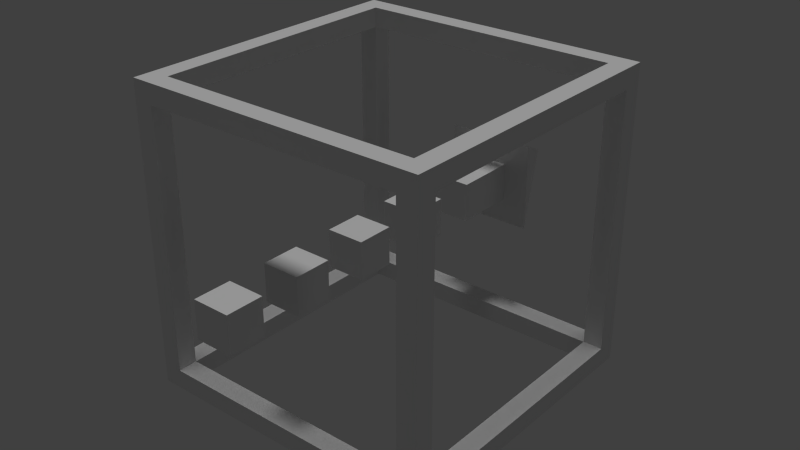 # Source: powerup_disappear.blend  (saved by Blender 2.75.0; exported with 4.5.12 LTS)
import bpy
from mathutils import Matrix  # noqa: F401  (used for matrix-valued properties, if any)

bpy.ops.wm.read_factory_settings(use_empty=True)
scene = bpy.context.scene
scene.name = 'Scene'

# ---- collections
col_collection_1 = bpy.data.collections.new('Collection 1'); scene.collection.children.link(col_collection_1)

# ---- world
world_world = bpy.data.worlds.new('World'); scene.world = world_world
world_world.color = (0.05088, 0.05088, 0.05088)
world_world.use_sun_shadow = False
world_world.sun_shadow_jitter_overblur = 0.0
world_world.cycles.sampling_method = 'MANUAL'
world_world.cycles.sample_map_resolution = 256

# ---- lights
light_sun = bpy.data.lights.new('Sun', 'SUN')
light_sun.transmission_factor = 0.0
light_sun.angle = 0.1993
light_sun.energy = 1.0
light_sun.shadow_buffer_clip_start = 0.5
light_sun.shadow_soft_size = 0.1
light_sun.shadow_cascade_max_distance = 1000.0
light_sun.cycles.use_multiple_importance_sampling = False

# ---- meshes
me_cube_010 = bpy.data.meshes.new('Cube.010')
me_cube_010.from_pydata([(-1.0, -1.0, -1.0), (-1.0, -1.0, 1.0), (-1.0, 1.0, -1.0), (-1.0, 1.0, 1.0), (1.0, -1.0, -1.0), (1.0, -1.0, 1.0), (1.0, 1.0, -1.0), (1.0, 1.0, 1.0)], [], [(1, 3, 2, 0), (3, 7, 6, 2), (7, 5, 4, 6), (5, 1, 0, 4), (0, 2, 6, 4), (5, 7, 3, 1)])
me_cube_010.use_remesh_preserve_volume = False
me_cube_010.use_remesh_preserve_attributes = False
me_cube_010.use_mirror_vertex_groups = False
me_cube_010.update()
me_cube_003 = bpy.data.meshes.new('Cube.003')
me_cube_003.from_pydata([(-1.0, -1.0, -1.0), (-1.0, -1.0, 1.0), (-1.0, 1.0, -1.0), (-1.0, 1.0, 1.0), (1.0, -1.0, -1.0), (1.0, -1.0, 1.0), (1.0, 1.0, -1.0), (1.0, 1.0, 1.0)], [], [(1, 3, 2, 0), (3, 7, 6, 2), (7, 5, 4, 6), (5, 1, 0, 4), (0, 2, 6, 4), (5, 7, 3, 1)])
me_cube_003.use_remesh_preserve_volume = False
me_cube_003.use_remesh_preserve_attributes = False
me_cube_003.use_mirror_vertex_groups = False
me_cube_003.update()
me_cube_002 = bpy.data.meshes.new('Cube.002')
me_cube_002.from_pydata([(-1.0, -1.0, -1.0), (-1.0, -1.0, 1.0), (-1.0, 1.0, -1.0), (-1.0, 1.0, 1.0), (1.0, -1.0, -1.0), (1.0, -1.0, 1.0), (1.0, 1.0, -1.0), (1.0, 1.0, 1.0)], [], [(1, 3, 2, 0), (3, 7, 6, 2), (7, 5, 4, 6), (5, 1, 0, 4), (0, 2, 6, 4), (5, 7, 3, 1)])
me_cube_002.use_remesh_preserve_volume = False
me_cube_002.use_remesh_preserve_attributes = False
me_cube_002.use_mirror_vertex_groups = False
me_cube_002.update()
me_cube_001 = bpy.data.meshes.new('Cube.001')
me_cube_001.from_pydata([(-1.0, -1.0, -1.0), (-1.0, -1.0, 1.0), (-1.0, 1.0, -1.0), (-1.0, 1.0, 1.0), (1.0, -1.0, -1.0), (1.0, -1.0, 1.0), (1.0, 1.0, -1.0), (1.0, 1.0, 1.0)], [], [(1, 3, 2, 0), (3, 7, 6, 2), (7, 5, 4, 6), (5, 1, 0, 4), (0, 2, 6, 4), (5, 7, 3, 1)])
me_cube_001.use_remesh_preserve_volume = False
me_cube_001.use_remesh_preserve_attributes = False
me_cube_001.use_mirror_vertex_groups = False
me_cube_001.update()
me_cube = bpy.data.meshes.new('Cube')
me_cube.from_pydata([(-1.0, -1.0, -1.0), (-1.0, -1.0, 1.0), (-1.0, -0.5802, -1.0), (-1.0, -0.5802, 1.0), (1.0, -1.0, -1.0), (1.0, -1.0, 1.0), (1.0, -0.5802, -1.0), (1.0, -0.5802, 1.0), (-2.324, -1.006, -2.324), (-2.324, -1.006, 2.324), (2.324, -1.006, 2.324), (2.324, -1.006, -2.324), (0.0, -1.596, 0.0), (-1.0, -0.5802, 1.0), (-1.0, -0.5802, -1.0), (1.0, -0.5802, 1.0), (1.0, -0.5802, -1.0)], [], [(1, 3, 2, 0), (6, 2, 14, 16), (7, 5, 4, 6), (5, 1, 9, 10), (0, 2, 6, 4), (5, 7, 3, 1), (4, 5, 10, 11), (1, 0, 8, 9), (0, 4, 11, 8), (10, 9, 12), (9, 8, 12), (8, 11, 12), (11, 10, 12), (13, 15, 16, 14), (3, 7, 15, 13), (2, 3, 13, 14), (7, 6, 16, 15)])
me_cube.use_remesh_preserve_volume = False
me_cube.use_remesh_preserve_attributes = False
me_cube.use_mirror_vertex_groups = False
me_cube.update()
me_cube_004 = bpy.data.meshes.new('Cube.004')
me_cube_004.from_pydata([(-1.0, -0.87, -0.87), (-1.0, -1.0, -1.0), (-1.0, -1.0, 1.0), (-1.0, 1.0, 1.0), (-1.0, 0.87, 0.87), (-1.0, -0.87, 0.87), (-1.0, 0.87, -0.87), (-1.0, 1.0, -1.0), (-0.87, -1.0, -0.87), (1.0, -1.0, -1.0), (1.0, -1.0, 1.0), (0.87, -1.0, 0.87), (0.87, -1.0, -0.87), (-0.87, -1.0, 0.87), (-0.87, -0.87, 1.0), (1.0, 1.0, 1.0), (0.87, 0.87, 1.0), (0.87, -0.87, 1.0), (-0.87, 0.87, 1.0), (-0.87, 1.0, -0.87), (0.87, 1.0, 0.87), (-0.87, 1.0, 0.87), (0.87, 1.0, -0.87), (1.0, 1.0, -1.0), (-0.87, 0.87, -1.0), (-0.87, -0.87, -1.0), (0.87, 0.87, -1.0), (0.87, -0.87, -1.0), (1.0, -0.87, -0.87), (1.0, 0.87, 0.87), (1.0, 0.87, -0.87), (1.0, -0.87, 0.87), (0.87, -0.87, 0.87), (-0.87, -0.87, 0.87), (-0.87, 0.87, 0.87), (-0.87, -0.87, 0.87), (0.87, 0.87, 0.87), (0.87, -0.87, -0.87), (-0.87, -0.87, -0.87), (-0.87, 0.87, 0.87), (0.87, -0.87, -0.87), (0.87, 0.87, -0.87), (-0.87, 0.87, -0.87), (0.87, 0.87, -0.87)], [], [(0, 1, 2, 3, 4, 5), (6, 4, 3, 7, 1, 0), (8, 1, 9, 10, 11, 12), (13, 11, 10, 2, 1, 8), (14, 2, 10, 15, 16, 17), (18, 16, 15, 3, 2, 14), (19, 7, 3, 15, 20, 21), (22, 20, 15, 23, 7, 19), (24, 25, 1, 7, 23, 26), (25, 27, 26, 23, 9, 1), (28, 9, 23, 15, 29, 30), (28, 31, 29, 15, 10, 9), (14, 17, 32, 33), (18, 14, 33, 34), (11, 13, 35, 33, 32), (17, 16, 36, 32), (16, 18, 34, 36), (12, 11, 32, 37), (13, 8, 38, 35), (29, 31, 32, 36), (21, 20, 36, 34, 39), (39, 34, 33, 35), (8, 12, 37, 40, 38), (31, 28, 37, 32), (0, 5, 35, 38), (30, 29, 36, 41), (19, 21, 39, 42), (20, 22, 41, 36), (5, 4, 39, 35), (27, 25, 38, 40), (28, 30, 41, 37), (6, 0, 38, 42), (22, 19, 42, 43, 41), (4, 6, 42, 39), (26, 27, 40, 43), (25, 24, 42, 38), (41, 43, 40, 37), (24, 26, 43, 42)])
me_cube_004.use_remesh_preserve_volume = False
me_cube_004.use_remesh_preserve_attributes = False
me_cube_004.use_mirror_vertex_groups = False
me_cube_004.update()

# ---- objects
ob_cube_008 = bpy.data.objects.new('Cube.008', me_cube_010)
ob_cube_007 = bpy.data.objects.new('Cube.007', me_cube_003)
ob_cube_006 = bpy.data.objects.new('Cube.006', me_cube_002)
ob_cube_005 = bpy.data.objects.new('Cube.005', me_cube_001)
ob_cube_004 = bpy.data.objects.new('Cube.004', me_cube)
ob_sun = bpy.data.objects.new('Sun', light_sun)
ob_cube = bpy.data.objects.new('Cube', me_cube_004)

# ---- transforms, parenting, visibility, modifiers, constraints
ob_cube_008.location = (0.0, -1.3, 0.0)
ob_cube_008.scale = (0.1222, 0.1222, 0.1222)
ob_cube_008.lineart.crease_threshold = 0.0
ob_cube_007.location = (0.0, -0.8048, 0.0)
ob_cube_007.scale = (0.1222, 0.1222, 0.1222)
ob_cube_007.lineart.crease_threshold = 0.0
ob_cube_006.location = (0.0, -0.291, 0.0)
ob_cube_006.scale = (0.1222, 0.1222, 0.1222)
ob_cube_006.lineart.crease_threshold = 0.0
ob_cube_005.location = (0.0, 0.1935, 0.0)
ob_cube_005.scale = (0.1222, 0.1222, 0.1222)
ob_cube_005.lineart.crease_threshold = 0.0
ob_cube_004.location = (0.0, 0.0, 0.0)
ob_cube_004.scale = (-0.1256, -0.9833, -0.1256)
ob_cube_004.lineart.crease_threshold = 0.0
ob_sun.location = (0.6121, -4.265, -1.598)
ob_sun.lineart.crease_threshold = 0.0
ob_cube.location = (0.0, 0.0, 0.0)
ob_cube.lineart.crease_threshold = 0.0

# ---- collection membership
col_collection_1.objects.link(ob_cube_008)
col_collection_1.objects.link(ob_cube_007)
col_collection_1.objects.link(ob_cube_006)
col_collection_1.objects.link(ob_cube_005)
col_collection_1.objects.link(ob_cube_004)
col_collection_1.objects.link(ob_sun)
col_collection_1.objects.link(ob_cube)

# ---- scene / render settings (as saved in the file)
scene.frame_start = 1; scene.frame_end = 250; scene.frame_set(1)
scene.render.engine = 'BLENDER_EEVEE_NEXT'
scene.render.resolution_percentage = 50
scene.render.dither_intensity = 0.0
scene.cycles.use_denoising = False
scene.cycles.samples = 10
scene.cycles.sampling_pattern = 'TABULATED_SOBOL'
scene.cycles.light_sampling_threshold = 0.0
scene.cycles.use_adaptive_sampling = False
scene.cycles.use_light_tree = False
scene.cycles.blur_glossy = 0.0
scene.cycles.pixel_filter_type = 'GAUSSIAN'
scene.cycles.sample_clamp_indirect = 0.0
scene.view_settings.view_transform = 'Standard'
bpy.context.view_layer.update()

# ---- added for rendering (the .blend has no active camera): camera
cam_auto = bpy.data.cameras.new('AutoCamera')
cam_auto.lens = 50.0
cam_auto.sensor_width = 36.0
cam_auto.clip_end = 1000.0
ob_auto_camera = bpy.data.objects.new('AutoCamera', cam_auto)
scene.collection.objects.link(ob_auto_camera)
ob_auto_camera.location = (3.80937, -4.49747, 3.0475)
ob_auto_camera.rotation_euler = (1.09748, -7.21219e-08, 0.694738)
scene.camera = ob_auto_camera
bpy.context.view_layer.update()
